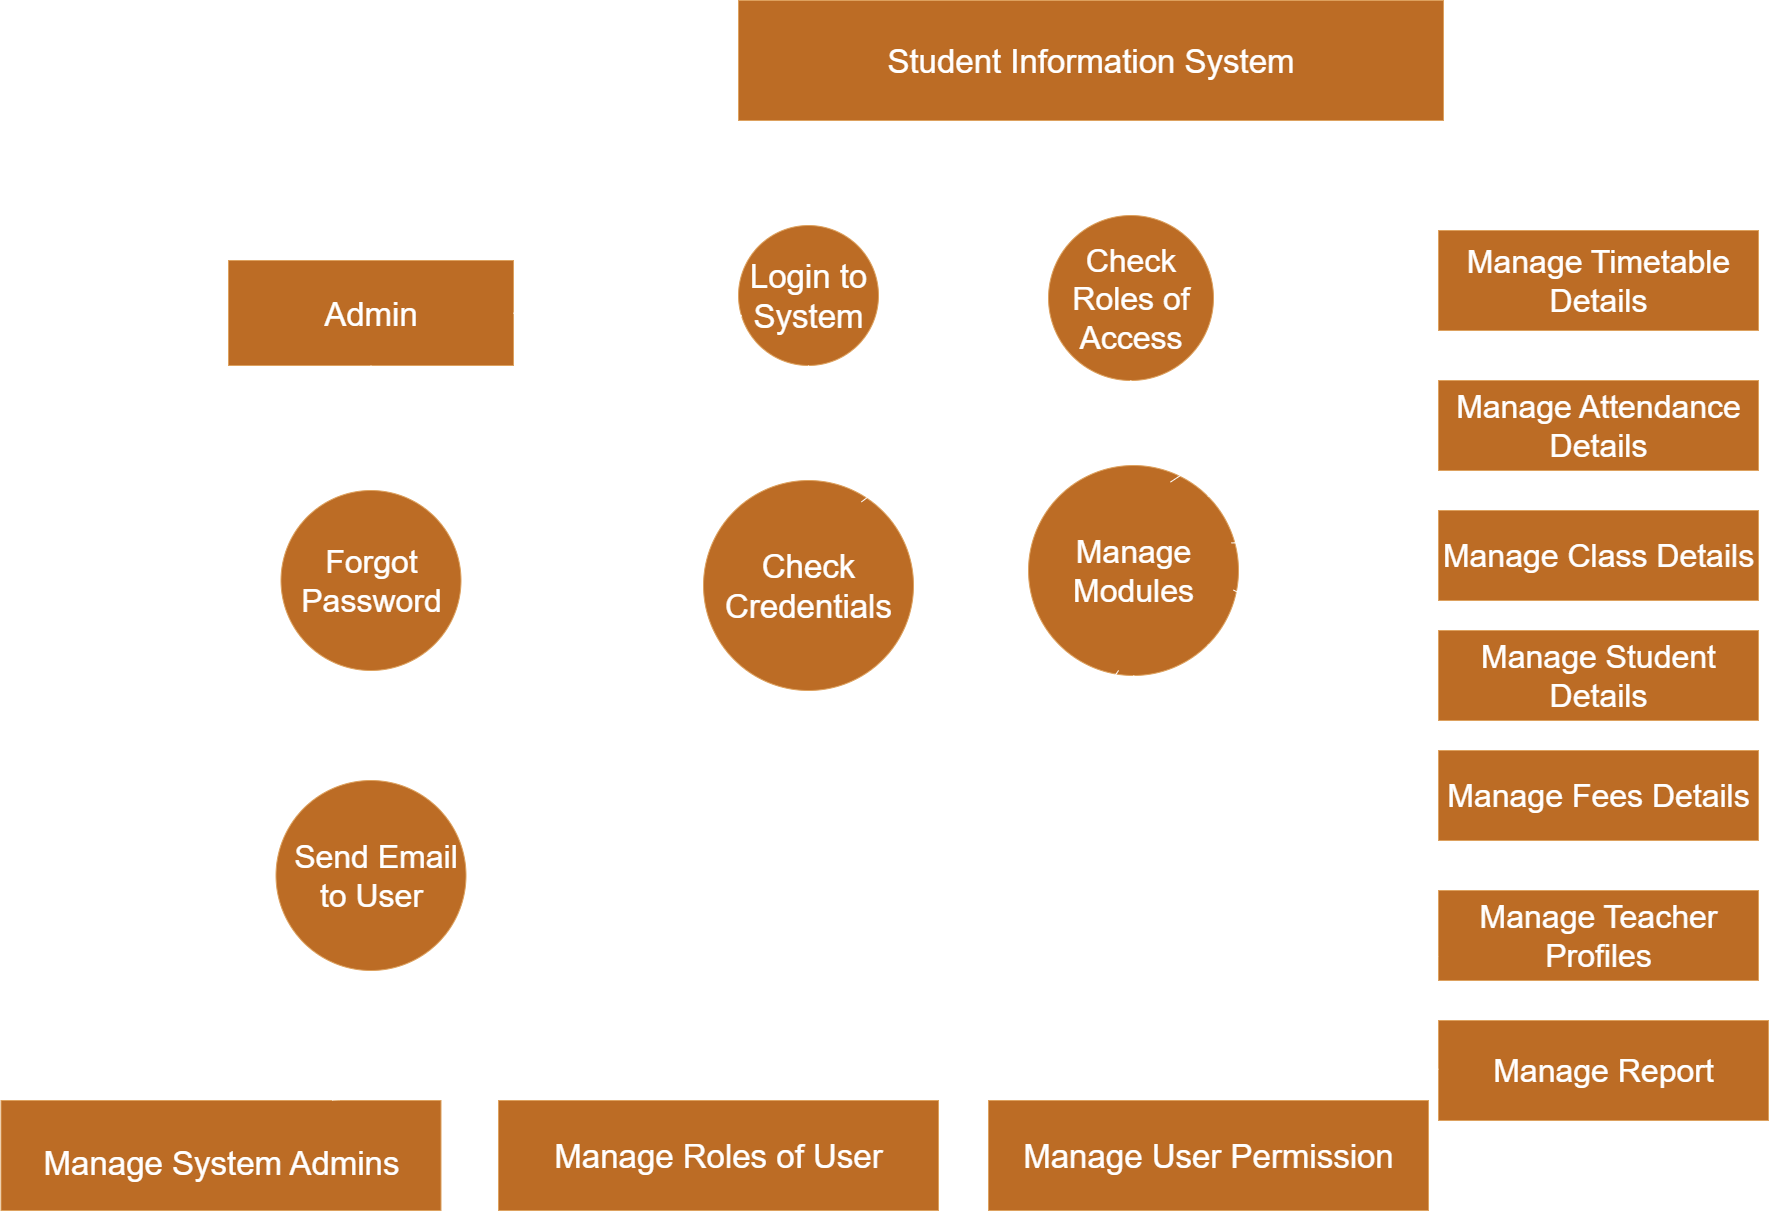

The diagram above was exported from draw.io. Its source (the exported page's mxGraphModel, read from the mxfile embedded in the PNG):
<mxGraphModel dx="3827" dy="2837" grid="1" gridSize="10" guides="1" tooltips="1" connect="1" arrows="1" fold="1" page="1" pageScale="1" pageWidth="850" pageHeight="1100" math="0" shadow="0">
  <root>
    <mxCell id="0" />
    <mxCell id="1" parent="0" />
    <mxCell id="QJ3MmolN7TJ3sW3nawoE-1" value="&lt;font style=&quot;font-size: 33px; color: light-dark(rgb(255, 255, 255), rgb(255, 255, 255));&quot;&gt;Student Information System&lt;/font&gt;" style="rounded=0;whiteSpace=wrap;html=1;fillStyle=solid;labelBackgroundColor=none;fillColor=#BC6C25;strokeColor=#DDA15E;fontColor=#FEFAE0;" vertex="1" parent="1">
      <mxGeometry x="150" y="-120" width="705" height="120" as="geometry" />
    </mxCell>
    <mxCell id="QJ3MmolN7TJ3sW3nawoE-2" value="&lt;span class=&quot;selected&quot;&gt;&lt;font style=&quot;font-size: 33px; color: light-dark(rgb(255, 255, 255), rgb(255, 255, 255));&quot;&gt;Admin&lt;/font&gt;&lt;/span&gt;" style="rounded=0;whiteSpace=wrap;html=1;labelBackgroundColor=none;fillColor=#BC6C25;strokeColor=#DDA15E;fontColor=#FEFAE0;align=center;" vertex="1" parent="1">
      <mxGeometry x="-360" y="140" width="285" height="105" as="geometry" />
    </mxCell>
    <mxCell id="QJ3MmolN7TJ3sW3nawoE-3" value="&lt;span class=&quot;selected&quot;&gt;&lt;font style=&quot;font-size: 33px; color: light-dark(rgb(255, 255, 255), rgb(255, 255, 255));&quot;&gt;Login to System&lt;/font&gt;&lt;/span&gt;" style="ellipse;whiteSpace=wrap;html=1;aspect=fixed;labelBackgroundColor=none;fillColor=#BC6C25;strokeColor=#DDA15E;fontColor=#FEFAE0;" vertex="1" parent="1">
      <mxGeometry x="150" y="105" width="140" height="140" as="geometry" />
    </mxCell>
    <mxCell id="QJ3MmolN7TJ3sW3nawoE-5" value="&lt;span class=&quot;selected&quot;&gt;&lt;font style=&quot;font-size: 32px; color: light-dark(rgb(255, 255, 255), rgb(255, 255, 255));&quot;&gt;Manage Timetable Details&lt;/font&gt;&lt;/span&gt;" style="rounded=0;whiteSpace=wrap;html=1;labelBackgroundColor=none;fillColor=#BC6C25;strokeColor=#DDA15E;fontColor=#FEFAE0;" vertex="1" parent="1">
      <mxGeometry x="850" y="110" width="320" height="100" as="geometry" />
    </mxCell>
    <mxCell id="QJ3MmolN7TJ3sW3nawoE-6" value="&lt;span class=&quot;selected&quot;&gt;&lt;font style=&quot;font-size: 32px; color: light-dark(rgb(255, 255, 255), rgb(255, 255, 255));&quot;&gt;Manage Attendance Details&lt;/font&gt;&lt;/span&gt;" style="rounded=0;whiteSpace=wrap;html=1;labelBackgroundColor=none;fillColor=#BC6C25;strokeColor=#DDA15E;fontColor=#FEFAE0;" vertex="1" parent="1">
      <mxGeometry x="850" y="260" width="320" height="90" as="geometry" />
    </mxCell>
    <mxCell id="QJ3MmolN7TJ3sW3nawoE-7" value="&lt;span class=&quot;selected&quot;&gt;&lt;font style=&quot;font-size: 32px; color: light-dark(rgb(255, 255, 255), rgb(255, 255, 255));&quot;&gt;Manage Class Details&lt;/font&gt;&lt;/span&gt;" style="rounded=0;whiteSpace=wrap;html=1;labelBackgroundColor=none;fillColor=#BC6C25;strokeColor=#DDA15E;fontColor=#FEFAE0;" vertex="1" parent="1">
      <mxGeometry x="850" y="390" width="320" height="90" as="geometry" />
    </mxCell>
    <mxCell id="QJ3MmolN7TJ3sW3nawoE-8" value="&lt;font style=&quot;font-size: 32px; color: light-dark(rgb(255, 255, 255), rgb(255, 255, 255));&quot;&gt;Manage Student Details&lt;/font&gt;" style="rounded=0;whiteSpace=wrap;html=1;labelBackgroundColor=none;fillColor=#BC6C25;strokeColor=#DDA15E;fontColor=#FEFAE0;" vertex="1" parent="1">
      <mxGeometry x="850" y="510" width="320" height="90" as="geometry" />
    </mxCell>
    <mxCell id="QJ3MmolN7TJ3sW3nawoE-9" value="&lt;span class=&quot;selected&quot;&gt;&lt;font style=&quot;font-size: 32px; color: light-dark(rgb(255, 255, 255), rgb(255, 255, 255));&quot;&gt;Manage Fees Details&lt;/font&gt;&lt;/span&gt;" style="rounded=0;whiteSpace=wrap;html=1;labelBackgroundColor=none;fillColor=#BC6C25;strokeColor=#DDA15E;fontColor=#FEFAE0;" vertex="1" parent="1">
      <mxGeometry x="850" y="630" width="320" height="90" as="geometry" />
    </mxCell>
    <mxCell id="QJ3MmolN7TJ3sW3nawoE-10" value="&lt;span class=&quot;selected&quot;&gt;&lt;font style=&quot;font-size: 32px; color: light-dark(rgb(255, 255, 255), rgb(255, 255, 255));&quot;&gt;Manage Teacher Profiles&lt;/font&gt;&lt;/span&gt;" style="rounded=0;whiteSpace=wrap;html=1;labelBackgroundColor=none;fillColor=#BC6C25;strokeColor=#DDA15E;fontColor=#FEFAE0;" vertex="1" parent="1">
      <mxGeometry x="850" y="770" width="320" height="90" as="geometry" />
    </mxCell>
    <mxCell id="QJ3MmolN7TJ3sW3nawoE-11" value="&lt;span class=&quot;selected&quot;&gt;&lt;font style=&quot;font-size: 32px; color: light-dark(rgb(255, 255, 255), rgb(255, 255, 255));&quot;&gt;Manage Report&lt;/font&gt;&lt;/span&gt;" style="rounded=0;whiteSpace=wrap;html=1;labelBackgroundColor=none;fillColor=#BC6C25;strokeColor=#DDA15E;fontColor=#FEFAE0;" vertex="1" parent="1">
      <mxGeometry x="850" y="900" width="330" height="100" as="geometry" />
    </mxCell>
    <mxCell id="QJ3MmolN7TJ3sW3nawoE-13" value="&lt;span class=&quot;selected&quot;&gt;&lt;font style=&quot;font-size: 32px; color: light-dark(rgb(255, 255, 255), rgb(255, 255, 255));&quot;&gt;Check Roles of Access&lt;/font&gt;&lt;/span&gt;" style="ellipse;whiteSpace=wrap;html=1;aspect=fixed;labelBackgroundColor=none;fillColor=#BC6C25;strokeColor=#DDA15E;fontColor=#FEFAE0;" vertex="1" parent="1">
      <mxGeometry x="460" y="95" width="165" height="165" as="geometry" />
    </mxCell>
    <mxCell id="QJ3MmolN7TJ3sW3nawoE-42" value="" style="edgeStyle=orthogonalEdgeStyle;rounded=0;orthogonalLoop=1;jettySize=auto;html=1;strokeColor=light-dark(#FFFFFF,#FFFFFF);fontColor=#FEFAE0;fillColor=#BC6C25;" edge="1" parent="1" source="QJ3MmolN7TJ3sW3nawoE-14" target="QJ3MmolN7TJ3sW3nawoE-17">
      <mxGeometry relative="1" as="geometry" />
    </mxCell>
    <mxCell id="QJ3MmolN7TJ3sW3nawoE-14" value="&lt;font style=&quot;font-size: 32px; color: light-dark(rgb(255, 255, 255), rgb(255, 255, 255));&quot;&gt;Forgot Password&lt;/font&gt;" style="ellipse;whiteSpace=wrap;html=1;aspect=fixed;labelBackgroundColor=none;fillColor=#BC6C25;strokeColor=#DDA15E;fontColor=#FEFAE0;" vertex="1" parent="1">
      <mxGeometry x="-307.5" y="370" width="180" height="180" as="geometry" />
    </mxCell>
    <mxCell id="QJ3MmolN7TJ3sW3nawoE-15" value="&lt;span class=&quot;selected&quot;&gt;&lt;font style=&quot;color: light-dark(rgb(255, 255, 255), rgb(255, 255, 255)); font-size: 33px;&quot;&gt;Check Credentials&lt;/font&gt;&lt;/span&gt;" style="ellipse;whiteSpace=wrap;html=1;aspect=fixed;labelBackgroundColor=none;fillColor=#BC6C25;strokeColor=#DDA15E;fontColor=#FEFAE0;" vertex="1" parent="1">
      <mxGeometry x="115" y="360" width="210" height="210" as="geometry" />
    </mxCell>
    <mxCell id="QJ3MmolN7TJ3sW3nawoE-16" value="&lt;span class=&quot;selected&quot;&gt;&lt;font style=&quot;font-size: 32px; color: light-dark(rgb(255, 255, 255), rgb(255, 255, 255));&quot;&gt;Manage Modules&lt;/font&gt;&lt;/span&gt;" style="ellipse;whiteSpace=wrap;html=1;aspect=fixed;labelBackgroundColor=none;fillColor=#BC6C25;strokeColor=#DDA15E;fontColor=#FEFAE0;" vertex="1" parent="1">
      <mxGeometry x="440" y="345" width="210" height="210" as="geometry" />
    </mxCell>
    <mxCell id="QJ3MmolN7TJ3sW3nawoE-17" value="&lt;span class=&quot;selected&quot;&gt;&lt;font style=&quot;font-size: 32px; color: light-dark(rgb(255, 255, 255), rgb(255, 255, 255));&quot;&gt;&amp;nbsp;Send Email to User&lt;/font&gt;&lt;/span&gt;" style="ellipse;whiteSpace=wrap;html=1;aspect=fixed;labelBackgroundColor=none;fillColor=#BC6C25;strokeColor=#DDA15E;fontColor=#FEFAE0;" vertex="1" parent="1">
      <mxGeometry x="-312.5" y="660" width="190" height="190" as="geometry" />
    </mxCell>
    <mxCell id="QJ3MmolN7TJ3sW3nawoE-18" value="&lt;br&gt;&lt;font style=&quot;font-size: 33px; color: light-dark(rgb(255, 255, 255), rgb(255, 255, 255));&quot;&gt;&lt;span style=&quot;&quot; class=&quot;selected&quot;&gt;Manage System Admins&lt;/span&gt;&lt;br&gt;&lt;/font&gt;" style="rounded=0;whiteSpace=wrap;html=1;labelBackgroundColor=none;fillColor=#BC6C25;strokeColor=#DDA15E;fontColor=#FEFAE0;" vertex="1" parent="1">
      <mxGeometry x="-587.5" y="980" width="440" height="110" as="geometry" />
    </mxCell>
    <mxCell id="QJ3MmolN7TJ3sW3nawoE-20" value="&lt;span class=&quot;selected&quot;&gt;&lt;font style=&quot;font-size: 33px; color: light-dark(rgb(255, 255, 255), rgb(255, 255, 255));&quot;&gt;Manage Roles of User&lt;/font&gt;&lt;/span&gt;" style="rounded=0;whiteSpace=wrap;html=1;labelBackgroundColor=none;fillColor=#BC6C25;strokeColor=#DDA15E;fontColor=#FEFAE0;" vertex="1" parent="1">
      <mxGeometry x="-90" y="980" width="440" height="110" as="geometry" />
    </mxCell>
    <mxCell id="QJ3MmolN7TJ3sW3nawoE-21" value="&lt;span class=&quot;selected&quot;&gt;&lt;font style=&quot;font-size: 33px; color: light-dark(rgb(255, 255, 255), rgb(255, 255, 255));&quot;&gt;Manage User Permission&lt;/font&gt;&lt;/span&gt;" style="rounded=0;whiteSpace=wrap;html=1;labelBackgroundColor=none;fillColor=#BC6C25;strokeColor=#DDA15E;fontColor=#FEFAE0;" vertex="1" parent="1">
      <mxGeometry x="400" y="980" width="440" height="110" as="geometry" />
    </mxCell>
    <mxCell id="QJ3MmolN7TJ3sW3nawoE-27" value="" style="endArrow=classic;html=1;rounded=0;strokeColor=light-dark(#FFFFFF,#FFFFFF);fontColor=#FEFAE0;fillColor=#BC6C25;entryX=0;entryY=0.75;entryDx=0;entryDy=0;exitX=0.676;exitY=0.079;exitDx=0;exitDy=0;exitPerimeter=0;" edge="1" parent="1" source="QJ3MmolN7TJ3sW3nawoE-16" target="QJ3MmolN7TJ3sW3nawoE-5">
      <mxGeometry width="50" height="50" relative="1" as="geometry">
        <mxPoint x="620" y="410" as="sourcePoint" />
        <mxPoint x="670" y="360" as="targetPoint" />
      </mxGeometry>
    </mxCell>
    <mxCell id="QJ3MmolN7TJ3sW3nawoE-28" value="" style="endArrow=classic;html=1;rounded=0;strokeColor=light-dark(#FFFFFF,#FFFFFF);fontColor=#FEFAE0;fillColor=#BC6C25;entryX=0;entryY=0.5;entryDx=0;entryDy=0;exitX=1;exitY=0;exitDx=0;exitDy=0;" edge="1" parent="1" source="QJ3MmolN7TJ3sW3nawoE-16" target="QJ3MmolN7TJ3sW3nawoE-6">
      <mxGeometry width="50" height="50" relative="1" as="geometry">
        <mxPoint x="630" y="440" as="sourcePoint" />
        <mxPoint x="680" y="390" as="targetPoint" />
      </mxGeometry>
    </mxCell>
    <mxCell id="QJ3MmolN7TJ3sW3nawoE-29" value="" style="endArrow=classic;html=1;rounded=0;strokeColor=light-dark(#FFFFFF,#FFFFFF);fontColor=#FEFAE0;fillColor=#BC6C25;entryX=0;entryY=0.25;entryDx=0;entryDy=0;exitX=0.966;exitY=0.369;exitDx=0;exitDy=0;exitPerimeter=0;" edge="1" parent="1" source="QJ3MmolN7TJ3sW3nawoE-16" target="QJ3MmolN7TJ3sW3nawoE-7">
      <mxGeometry width="50" height="50" relative="1" as="geometry">
        <mxPoint x="640" y="470" as="sourcePoint" />
        <mxPoint x="690" y="420" as="targetPoint" />
      </mxGeometry>
    </mxCell>
    <mxCell id="QJ3MmolN7TJ3sW3nawoE-30" value="" style="endArrow=classic;html=1;rounded=0;strokeColor=light-dark(#FFFFFF,#FFFFFF);fontColor=#FEFAE0;fillColor=#BC6C25;entryX=0;entryY=0.75;entryDx=0;entryDy=0;exitX=0.976;exitY=0.593;exitDx=0;exitDy=0;exitPerimeter=0;" edge="1" parent="1" source="QJ3MmolN7TJ3sW3nawoE-16" target="QJ3MmolN7TJ3sW3nawoE-8">
      <mxGeometry width="50" height="50" relative="1" as="geometry">
        <mxPoint x="660" y="470" as="sourcePoint" />
        <mxPoint x="690" y="450" as="targetPoint" />
      </mxGeometry>
    </mxCell>
    <mxCell id="QJ3MmolN7TJ3sW3nawoE-31" value="" style="endArrow=classic;html=1;rounded=0;strokeColor=light-dark(#FFFFFF,#FFFFFF);fontColor=#FEFAE0;fillColor=#BC6C25;entryX=0;entryY=0.5;entryDx=0;entryDy=0;exitX=1;exitY=1;exitDx=0;exitDy=0;" edge="1" parent="1" source="QJ3MmolN7TJ3sW3nawoE-16" target="QJ3MmolN7TJ3sW3nawoE-9">
      <mxGeometry width="50" height="50" relative="1" as="geometry">
        <mxPoint x="620" y="570" as="sourcePoint" />
        <mxPoint x="670" y="520" as="targetPoint" />
      </mxGeometry>
    </mxCell>
    <mxCell id="QJ3MmolN7TJ3sW3nawoE-33" value="" style="endArrow=classic;html=1;rounded=0;strokeColor=light-dark(#FFFFFF,#FFFFFF);fontColor=#FEFAE0;fillColor=#BC6C25;entryX=0;entryY=0.75;entryDx=0;entryDy=0;exitX=0.691;exitY=0.978;exitDx=0;exitDy=0;exitPerimeter=0;" edge="1" parent="1" source="QJ3MmolN7TJ3sW3nawoE-16" target="QJ3MmolN7TJ3sW3nawoE-10">
      <mxGeometry width="50" height="50" relative="1" as="geometry">
        <mxPoint x="580" y="580" as="sourcePoint" />
        <mxPoint x="630" y="530" as="targetPoint" />
      </mxGeometry>
    </mxCell>
    <mxCell id="QJ3MmolN7TJ3sW3nawoE-34" value="" style="endArrow=classic;html=1;rounded=0;strokeColor=light-dark(#FFFFFF,#FFFFFF);fontColor=#FEFAE0;fillColor=#BC6C25;entryX=0;entryY=0.5;entryDx=0;entryDy=0;exitX=0.5;exitY=1;exitDx=0;exitDy=0;" edge="1" parent="1" source="QJ3MmolN7TJ3sW3nawoE-16" target="QJ3MmolN7TJ3sW3nawoE-11">
      <mxGeometry width="50" height="50" relative="1" as="geometry">
        <mxPoint x="570" y="600" as="sourcePoint" />
        <mxPoint x="620" y="550" as="targetPoint" />
      </mxGeometry>
    </mxCell>
    <mxCell id="QJ3MmolN7TJ3sW3nawoE-35" value="" style="endArrow=classic;html=1;rounded=0;strokeColor=light-dark(#FFFFFF,#FFFFFF);fontColor=#FEFAE0;fillColor=#BC6C25;entryX=0.298;entryY=-0.005;entryDx=0;entryDy=0;entryPerimeter=0;" edge="1" parent="1" target="QJ3MmolN7TJ3sW3nawoE-21">
      <mxGeometry width="50" height="50" relative="1" as="geometry">
        <mxPoint x="531" y="560" as="sourcePoint" />
        <mxPoint x="590" y="560" as="targetPoint" />
      </mxGeometry>
    </mxCell>
    <mxCell id="QJ3MmolN7TJ3sW3nawoE-37" value="" style="endArrow=classic;html=1;rounded=0;strokeColor=light-dark(#FFFFFF,#FFFFFF);fontColor=#FEFAE0;fillColor=#BC6C25;entryX=0.75;entryY=0;entryDx=0;entryDy=0;exitX=0.429;exitY=0.976;exitDx=0;exitDy=0;exitPerimeter=0;" edge="1" parent="1" source="QJ3MmolN7TJ3sW3nawoE-16" target="QJ3MmolN7TJ3sW3nawoE-20">
      <mxGeometry width="50" height="50" relative="1" as="geometry">
        <mxPoint x="480" y="600" as="sourcePoint" />
        <mxPoint x="530" y="550" as="targetPoint" />
      </mxGeometry>
    </mxCell>
    <mxCell id="QJ3MmolN7TJ3sW3nawoE-38" value="" style="endArrow=classic;html=1;rounded=0;strokeColor=light-dark(#FFFFFF,#FFFFFF);fontColor=#FEFAE0;fillColor=#BC6C25;entryX=0.75;entryY=0;entryDx=0;entryDy=0;exitX=0.31;exitY=0.983;exitDx=0;exitDy=0;exitPerimeter=0;" edge="1" parent="1" source="QJ3MmolN7TJ3sW3nawoE-16" target="QJ3MmolN7TJ3sW3nawoE-18">
      <mxGeometry width="50" height="50" relative="1" as="geometry">
        <mxPoint x="480" y="580" as="sourcePoint" />
        <mxPoint x="530" y="530" as="targetPoint" />
      </mxGeometry>
    </mxCell>
    <mxCell id="QJ3MmolN7TJ3sW3nawoE-41" value="" style="endArrow=classic;html=1;rounded=0;strokeColor=light-dark(#FFFFFF,#FFFFFF);fontColor=#FEFAE0;fillColor=#BC6C25;entryX=0.5;entryY=0;entryDx=0;entryDy=0;exitX=0.5;exitY=1;exitDx=0;exitDy=0;" edge="1" parent="1" source="QJ3MmolN7TJ3sW3nawoE-2" target="QJ3MmolN7TJ3sW3nawoE-14">
      <mxGeometry width="50" height="50" relative="1" as="geometry">
        <mxPoint x="-170" y="260" as="sourcePoint" />
        <mxPoint x="-218.75" y="260" as="targetPoint" />
      </mxGeometry>
    </mxCell>
    <mxCell id="QJ3MmolN7TJ3sW3nawoE-43" value="" style="endArrow=classic;html=1;rounded=0;strokeColor=light-dark(#FFFFFF,#FFFFFF);fontColor=#FEFAE0;fillColor=#BC6C25;entryX=0.029;entryY=0.646;entryDx=0;entryDy=0;exitX=1;exitY=0.5;exitDx=0;exitDy=0;entryPerimeter=0;" edge="1" parent="1" source="QJ3MmolN7TJ3sW3nawoE-2" target="QJ3MmolN7TJ3sW3nawoE-3">
      <mxGeometry width="50" height="50" relative="1" as="geometry">
        <mxPoint x="-70" y="250" as="sourcePoint" />
        <mxPoint x="60" y="200" as="targetPoint" />
        <Array as="points" />
      </mxGeometry>
    </mxCell>
    <mxCell id="QJ3MmolN7TJ3sW3nawoE-44" value="" style="endArrow=classic;html=1;rounded=0;strokeColor=light-dark(#FFFFFF,#FFFFFF);fontColor=#FEFAE0;fillColor=#BC6C25;entryX=0.5;entryY=0;entryDx=0;entryDy=0;exitX=0.5;exitY=1;exitDx=0;exitDy=0;" edge="1" parent="1" source="QJ3MmolN7TJ3sW3nawoE-3" target="QJ3MmolN7TJ3sW3nawoE-15">
      <mxGeometry width="50" height="50" relative="1" as="geometry">
        <mxPoint x="180" y="330" as="sourcePoint" />
        <mxPoint x="280" y="240" as="targetPoint" />
      </mxGeometry>
    </mxCell>
    <mxCell id="QJ3MmolN7TJ3sW3nawoE-45" value="" style="endArrow=classic;html=1;rounded=0;strokeColor=light-dark(#FFFFFF,#FFFFFF);fontColor=#FEFAE0;fillColor=#BC6C25;exitX=0.752;exitY=0.102;exitDx=0;exitDy=0;exitPerimeter=0;" edge="1" parent="1" source="QJ3MmolN7TJ3sW3nawoE-15" target="QJ3MmolN7TJ3sW3nawoE-13">
      <mxGeometry width="50" height="50" relative="1" as="geometry">
        <mxPoint x="270" y="410" as="sourcePoint" />
        <mxPoint x="370" y="210" as="targetPoint" />
      </mxGeometry>
    </mxCell>
    <mxCell id="QJ3MmolN7TJ3sW3nawoE-46" value="" style="endArrow=classic;html=1;rounded=0;strokeColor=light-dark(#FFFFFF,#FFFFFF);fontColor=#FEFAE0;fillColor=#BC6C25;exitX=0.5;exitY=1;exitDx=0;exitDy=0;" edge="1" parent="1" source="QJ3MmolN7TJ3sW3nawoE-13">
      <mxGeometry width="50" height="50" relative="1" as="geometry">
        <mxPoint x="480" y="310" as="sourcePoint" />
        <mxPoint x="540" y="340" as="targetPoint" />
      </mxGeometry>
    </mxCell>
  </root>
</mxGraphModel>